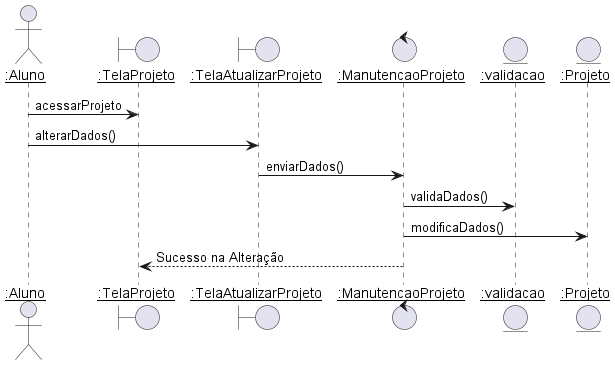

The diagram above was rendered by PlantUML. Its source (embedded in the PNG):
@startuml alterar_projeto
skinparam sequenceParticipant underline

actor ":Aluno" as Aluno
boundary ":TelaProjeto" as TelaProjeto
boundary ":TelaAtualizarProjeto" as TelaAtualizarProjeto
control ":ManutencaoProjeto" as ManutencaoProjeto
entity ":validacao" as validacao
entity ":Projeto" as Projeto


Aluno -> TelaProjeto : acessarProjeto
Aluno -> TelaAtualizarProjeto : alterarDados()

TelaAtualizarProjeto -> ManutencaoProjeto : enviarDados()
ManutencaoProjeto -> validacao: validaDados()
ManutencaoProjeto -> Projeto : modificaDados()
ManutencaoProjeto --> TelaProjeto: Sucesso na Alteração

@enduml